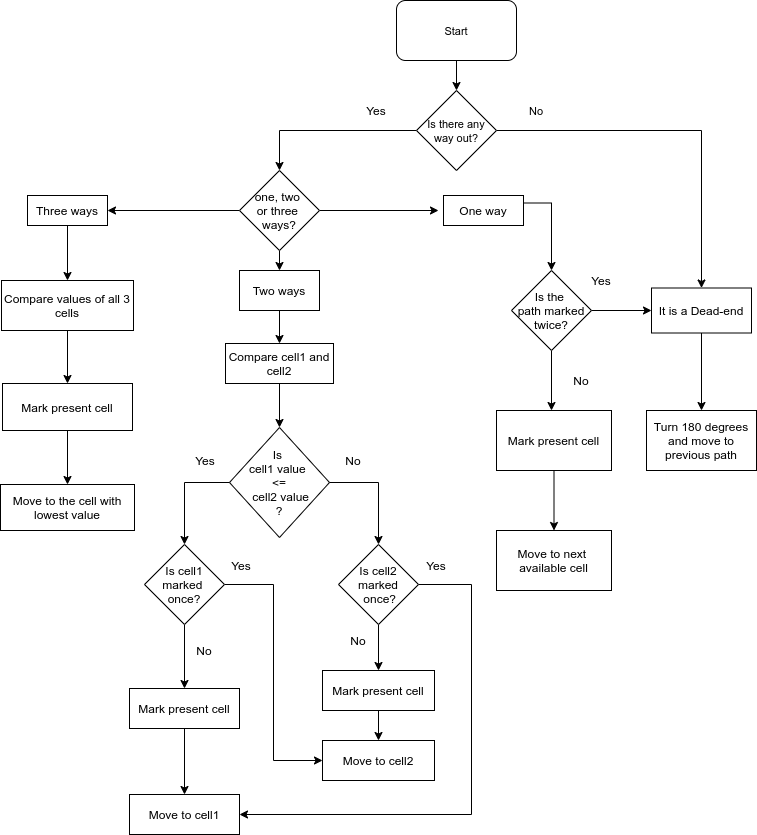

The diagram above was exported from draw.io. Its source (the exported page's mxGraphModel, read from the mxfile embedded in the PNG):
<mxGraphModel dx="868" dy="462" grid="1" gridSize="10" guides="1" tooltips="1" connect="1" arrows="1" fold="1" page="1" pageScale="1" pageWidth="827" pageHeight="1169" math="0" shadow="0">
  <root>
    <mxCell id="0" />
    <mxCell id="1" parent="0" />
    <mxCell id="Lw37Ks7MEWyZxdA8Y0U6-7" style="edgeStyle=orthogonalEdgeStyle;rounded=0;orthogonalLoop=1;jettySize=auto;html=1;exitX=0.5;exitY=1;exitDx=0;exitDy=0;entryX=0.5;entryY=0;entryDx=0;entryDy=0;" edge="1" parent="1" source="Lw37Ks7MEWyZxdA8Y0U6-1" target="Lw37Ks7MEWyZxdA8Y0U6-6">
      <mxGeometry relative="1" as="geometry" />
    </mxCell>
    <mxCell id="Lw37Ks7MEWyZxdA8Y0U6-1" value="&lt;font style=&quot;font-size: 11px&quot;&gt;Start&lt;/font&gt;" style="rounded=1;whiteSpace=wrap;html=1;" vertex="1" parent="1">
      <mxGeometry x="445" y="10" width="120" height="60" as="geometry" />
    </mxCell>
    <mxCell id="Lw37Ks7MEWyZxdA8Y0U6-10" style="edgeStyle=orthogonalEdgeStyle;rounded=0;orthogonalLoop=1;jettySize=auto;html=1;exitX=1;exitY=0.5;exitDx=0;exitDy=0;" edge="1" parent="1" source="Lw37Ks7MEWyZxdA8Y0U6-6" target="Lw37Ks7MEWyZxdA8Y0U6-91">
      <mxGeometry relative="1" as="geometry">
        <mxPoint x="970" y="140" as="targetPoint" />
      </mxGeometry>
    </mxCell>
    <mxCell id="Lw37Ks7MEWyZxdA8Y0U6-23" style="edgeStyle=orthogonalEdgeStyle;rounded=0;orthogonalLoop=1;jettySize=auto;html=1;exitX=0;exitY=0.5;exitDx=0;exitDy=0;entryX=0.5;entryY=0;entryDx=0;entryDy=0;" edge="1" parent="1" source="Lw37Ks7MEWyZxdA8Y0U6-6" target="Lw37Ks7MEWyZxdA8Y0U6-12">
      <mxGeometry relative="1" as="geometry" />
    </mxCell>
    <mxCell id="Lw37Ks7MEWyZxdA8Y0U6-6" value="&lt;font style=&quot;font-size: 11px&quot;&gt;Is there any way out?&lt;/font&gt;" style="rhombus;whiteSpace=wrap;html=1;" vertex="1" parent="1">
      <mxGeometry x="465" y="100" width="80" height="80" as="geometry" />
    </mxCell>
    <mxCell id="Lw37Ks7MEWyZxdA8Y0U6-9" value="Yes" style="text;html=1;strokeColor=none;fillColor=none;align=center;verticalAlign=middle;whiteSpace=wrap;rounded=0;" vertex="1" parent="1">
      <mxGeometry x="405" y="110" width="40" height="20" as="geometry" />
    </mxCell>
    <mxCell id="Lw37Ks7MEWyZxdA8Y0U6-11" value="&lt;font style=&quot;font-size: 11px&quot;&gt;No&lt;/font&gt;" style="text;html=1;strokeColor=none;fillColor=none;align=center;verticalAlign=middle;whiteSpace=wrap;rounded=0;" vertex="1" parent="1">
      <mxGeometry x="565" y="110" width="40" height="20" as="geometry" />
    </mxCell>
    <mxCell id="Lw37Ks7MEWyZxdA8Y0U6-18" style="edgeStyle=orthogonalEdgeStyle;rounded=0;orthogonalLoop=1;jettySize=auto;html=1;exitX=0;exitY=0.5;exitDx=0;exitDy=0;entryX=1;entryY=0.5;entryDx=0;entryDy=0;" edge="1" parent="1" source="Lw37Ks7MEWyZxdA8Y0U6-12" target="Lw37Ks7MEWyZxdA8Y0U6-15">
      <mxGeometry relative="1" as="geometry" />
    </mxCell>
    <mxCell id="Lw37Ks7MEWyZxdA8Y0U6-19" style="edgeStyle=orthogonalEdgeStyle;rounded=0;orthogonalLoop=1;jettySize=auto;html=1;exitX=1;exitY=0.5;exitDx=0;exitDy=0;" edge="1" parent="1" source="Lw37Ks7MEWyZxdA8Y0U6-12">
      <mxGeometry relative="1" as="geometry">
        <mxPoint x="487" y="220" as="targetPoint" />
      </mxGeometry>
    </mxCell>
    <mxCell id="Lw37Ks7MEWyZxdA8Y0U6-20" style="edgeStyle=orthogonalEdgeStyle;rounded=0;orthogonalLoop=1;jettySize=auto;html=1;exitX=0.5;exitY=1;exitDx=0;exitDy=0;entryX=0.5;entryY=0;entryDx=0;entryDy=0;" edge="1" parent="1" source="Lw37Ks7MEWyZxdA8Y0U6-12" target="Lw37Ks7MEWyZxdA8Y0U6-16">
      <mxGeometry relative="1" as="geometry" />
    </mxCell>
    <mxCell id="Lw37Ks7MEWyZxdA8Y0U6-12" value="one, two &lt;br&gt;or three &lt;br&gt;ways?" style="rhombus;whiteSpace=wrap;html=1;" vertex="1" parent="1">
      <mxGeometry x="288" y="180" width="80" height="80" as="geometry" />
    </mxCell>
    <mxCell id="Lw37Ks7MEWyZxdA8Y0U6-85" style="edgeStyle=orthogonalEdgeStyle;rounded=0;orthogonalLoop=1;jettySize=auto;html=1;exitX=0.5;exitY=1;exitDx=0;exitDy=0;entryX=0.5;entryY=0;entryDx=0;entryDy=0;" edge="1" parent="1" source="Lw37Ks7MEWyZxdA8Y0U6-15" target="Lw37Ks7MEWyZxdA8Y0U6-83">
      <mxGeometry relative="1" as="geometry" />
    </mxCell>
    <mxCell id="Lw37Ks7MEWyZxdA8Y0U6-15" value="Three ways" style="rounded=0;whiteSpace=wrap;html=1;" vertex="1" parent="1">
      <mxGeometry x="76" y="205" width="80" height="30" as="geometry" />
    </mxCell>
    <mxCell id="Lw37Ks7MEWyZxdA8Y0U6-38" value="" style="edgeStyle=orthogonalEdgeStyle;rounded=0;orthogonalLoop=1;jettySize=auto;html=1;exitX=0.5;exitY=1;exitDx=0;exitDy=0;" edge="1" parent="1" source="Lw37Ks7MEWyZxdA8Y0U6-16" target="Lw37Ks7MEWyZxdA8Y0U6-37">
      <mxGeometry relative="1" as="geometry">
        <mxPoint x="328" y="333" as="sourcePoint" />
      </mxGeometry>
    </mxCell>
    <mxCell id="Lw37Ks7MEWyZxdA8Y0U6-16" value="Two ways" style="rounded=0;whiteSpace=wrap;html=1;" vertex="1" parent="1">
      <mxGeometry x="288" y="280" width="80" height="40" as="geometry" />
    </mxCell>
    <mxCell id="Lw37Ks7MEWyZxdA8Y0U6-25" style="edgeStyle=orthogonalEdgeStyle;rounded=0;orthogonalLoop=1;jettySize=auto;html=1;exitX=1;exitY=0.25;exitDx=0;exitDy=0;" edge="1" parent="1" source="Lw37Ks7MEWyZxdA8Y0U6-17" target="Lw37Ks7MEWyZxdA8Y0U6-21">
      <mxGeometry relative="1" as="geometry" />
    </mxCell>
    <mxCell id="Lw37Ks7MEWyZxdA8Y0U6-17" value="One way" style="rounded=0;whiteSpace=wrap;html=1;" vertex="1" parent="1">
      <mxGeometry x="492" y="205" width="80" height="30" as="geometry" />
    </mxCell>
    <mxCell id="Lw37Ks7MEWyZxdA8Y0U6-26" style="edgeStyle=orthogonalEdgeStyle;rounded=0;orthogonalLoop=1;jettySize=auto;html=1;exitX=0.5;exitY=1;exitDx=0;exitDy=0;" edge="1" parent="1" source="Lw37Ks7MEWyZxdA8Y0U6-21">
      <mxGeometry relative="1" as="geometry">
        <mxPoint x="600" y="420" as="targetPoint" />
      </mxGeometry>
    </mxCell>
    <mxCell id="Lw37Ks7MEWyZxdA8Y0U6-96" style="edgeStyle=orthogonalEdgeStyle;rounded=0;orthogonalLoop=1;jettySize=auto;html=1;exitX=1;exitY=0.5;exitDx=0;exitDy=0;entryX=0;entryY=0.5;entryDx=0;entryDy=0;" edge="1" parent="1" source="Lw37Ks7MEWyZxdA8Y0U6-21" target="Lw37Ks7MEWyZxdA8Y0U6-91">
      <mxGeometry relative="1" as="geometry" />
    </mxCell>
    <mxCell id="Lw37Ks7MEWyZxdA8Y0U6-21" value="Is the &lt;br&gt;path marked twice?" style="rhombus;whiteSpace=wrap;html=1;" vertex="1" parent="1">
      <mxGeometry x="560" y="280" width="80" height="80" as="geometry" />
    </mxCell>
    <mxCell id="Lw37Ks7MEWyZxdA8Y0U6-28" value="Yes" style="text;html=1;strokeColor=none;fillColor=none;align=center;verticalAlign=middle;whiteSpace=wrap;rounded=0;" vertex="1" parent="1">
      <mxGeometry x="630" y="280" width="40" height="20" as="geometry" />
    </mxCell>
    <mxCell id="Lw37Ks7MEWyZxdA8Y0U6-29" value="No" style="text;html=1;strokeColor=none;fillColor=none;align=center;verticalAlign=middle;whiteSpace=wrap;rounded=0;rotation=0;" vertex="1" parent="1">
      <mxGeometry x="610" y="380" width="40" height="20" as="geometry" />
    </mxCell>
    <mxCell id="Lw37Ks7MEWyZxdA8Y0U6-36" style="edgeStyle=orthogonalEdgeStyle;rounded=0;orthogonalLoop=1;jettySize=auto;html=1;exitX=0.5;exitY=1;exitDx=0;exitDy=0;entryX=0.5;entryY=0;entryDx=0;entryDy=0;" edge="1" parent="1" source="Lw37Ks7MEWyZxdA8Y0U6-30" target="Lw37Ks7MEWyZxdA8Y0U6-31">
      <mxGeometry relative="1" as="geometry" />
    </mxCell>
    <mxCell id="Lw37Ks7MEWyZxdA8Y0U6-30" value="Mark present cell" style="rounded=0;whiteSpace=wrap;html=1;" vertex="1" parent="1">
      <mxGeometry x="545" y="420" width="115" height="60" as="geometry" />
    </mxCell>
    <mxCell id="Lw37Ks7MEWyZxdA8Y0U6-31" value="Move to next&amp;nbsp; available cell" style="rounded=0;whiteSpace=wrap;html=1;" vertex="1" parent="1">
      <mxGeometry x="545" y="540" width="115" height="60" as="geometry" />
    </mxCell>
    <mxCell id="Lw37Ks7MEWyZxdA8Y0U6-40" value="" style="edgeStyle=orthogonalEdgeStyle;rounded=0;orthogonalLoop=1;jettySize=auto;html=1;" edge="1" parent="1" source="Lw37Ks7MEWyZxdA8Y0U6-37" target="Lw37Ks7MEWyZxdA8Y0U6-39">
      <mxGeometry relative="1" as="geometry" />
    </mxCell>
    <mxCell id="Lw37Ks7MEWyZxdA8Y0U6-37" value="Compare cell1 and cell2" style="rounded=0;whiteSpace=wrap;html=1;" vertex="1" parent="1">
      <mxGeometry x="274" y="353" width="108" height="40" as="geometry" />
    </mxCell>
    <mxCell id="Lw37Ks7MEWyZxdA8Y0U6-51" style="edgeStyle=orthogonalEdgeStyle;rounded=0;orthogonalLoop=1;jettySize=auto;html=1;exitX=0;exitY=0.5;exitDx=0;exitDy=0;entryX=0.5;entryY=0;entryDx=0;entryDy=0;" edge="1" parent="1" target="Lw37Ks7MEWyZxdA8Y0U6-48">
      <mxGeometry relative="1" as="geometry">
        <mxPoint x="301" y="492" as="sourcePoint" />
      </mxGeometry>
    </mxCell>
    <mxCell id="Lw37Ks7MEWyZxdA8Y0U6-59" style="edgeStyle=orthogonalEdgeStyle;rounded=0;orthogonalLoop=1;jettySize=auto;html=1;exitX=1;exitY=0.5;exitDx=0;exitDy=0;entryX=0.5;entryY=0;entryDx=0;entryDy=0;" edge="1" parent="1" target="Lw37Ks7MEWyZxdA8Y0U6-58">
      <mxGeometry relative="1" as="geometry">
        <mxPoint x="360" y="492" as="sourcePoint" />
      </mxGeometry>
    </mxCell>
    <mxCell id="Lw37Ks7MEWyZxdA8Y0U6-39" value="Is &lt;br&gt;cell1 value &lt;br&gt;&amp;lt;=&lt;br&gt;&amp;nbsp;cell2 value&lt;br&gt;?" style="rhombus;whiteSpace=wrap;html=1;" vertex="1" parent="1">
      <mxGeometry x="278" y="437" width="100" height="110" as="geometry" />
    </mxCell>
    <mxCell id="Lw37Ks7MEWyZxdA8Y0U6-44" value="Yes" style="text;html=1;strokeColor=none;fillColor=none;align=center;verticalAlign=middle;whiteSpace=wrap;rounded=0;" vertex="1" parent="1">
      <mxGeometry x="234" y="460" width="40" height="20" as="geometry" />
    </mxCell>
    <mxCell id="Lw37Ks7MEWyZxdA8Y0U6-45" value="No" style="text;html=1;strokeColor=none;fillColor=none;align=center;verticalAlign=middle;whiteSpace=wrap;rounded=0;" vertex="1" parent="1">
      <mxGeometry x="382" y="460" width="40" height="20" as="geometry" />
    </mxCell>
    <mxCell id="Lw37Ks7MEWyZxdA8Y0U6-52" style="edgeStyle=orthogonalEdgeStyle;rounded=0;orthogonalLoop=1;jettySize=auto;html=1;exitX=0.5;exitY=1;exitDx=0;exitDy=0;entryX=0.5;entryY=0;entryDx=0;entryDy=0;" edge="1" parent="1" source="Lw37Ks7MEWyZxdA8Y0U6-48" target="Lw37Ks7MEWyZxdA8Y0U6-61">
      <mxGeometry relative="1" as="geometry">
        <mxPoint x="233" y="680" as="targetPoint" />
      </mxGeometry>
    </mxCell>
    <mxCell id="Lw37Ks7MEWyZxdA8Y0U6-76" style="rounded=0;orthogonalLoop=1;jettySize=auto;html=1;exitX=1;exitY=0.5;exitDx=0;exitDy=0;edgeStyle=elbowEdgeStyle;entryX=0;entryY=0.5;entryDx=0;entryDy=0;" edge="1" parent="1" source="Lw37Ks7MEWyZxdA8Y0U6-48" target="Lw37Ks7MEWyZxdA8Y0U6-66">
      <mxGeometry relative="1" as="geometry">
        <mxPoint x="330" y="770" as="targetPoint" />
      </mxGeometry>
    </mxCell>
    <mxCell id="Lw37Ks7MEWyZxdA8Y0U6-48" value="Is cell1&lt;br&gt;marked &lt;br&gt;once?" style="rhombus;whiteSpace=wrap;html=1;" vertex="1" parent="1">
      <mxGeometry x="193" y="554" width="80" height="80" as="geometry" />
    </mxCell>
    <mxCell id="Lw37Ks7MEWyZxdA8Y0U6-55" value="Yes" style="text;html=1;strokeColor=none;fillColor=none;align=center;verticalAlign=middle;whiteSpace=wrap;rounded=0;" vertex="1" parent="1">
      <mxGeometry x="270" y="565" width="40" height="20" as="geometry" />
    </mxCell>
    <mxCell id="Lw37Ks7MEWyZxdA8Y0U6-56" value="No" style="text;html=1;strokeColor=none;fillColor=none;align=center;verticalAlign=middle;whiteSpace=wrap;rounded=0;" vertex="1" parent="1">
      <mxGeometry x="233" y="650" width="40" height="20" as="geometry" />
    </mxCell>
    <mxCell id="Lw37Ks7MEWyZxdA8Y0U6-60" style="edgeStyle=orthogonalEdgeStyle;rounded=0;orthogonalLoop=1;jettySize=auto;html=1;exitX=0.5;exitY=1;exitDx=0;exitDy=0;" edge="1" parent="1" source="Lw37Ks7MEWyZxdA8Y0U6-58">
      <mxGeometry relative="1" as="geometry">
        <mxPoint x="427" y="680" as="targetPoint" />
      </mxGeometry>
    </mxCell>
    <mxCell id="Lw37Ks7MEWyZxdA8Y0U6-80" style="edgeStyle=orthogonalEdgeStyle;rounded=0;orthogonalLoop=1;jettySize=auto;html=1;exitX=1;exitY=0.5;exitDx=0;exitDy=0;entryX=1;entryY=0.5;entryDx=0;entryDy=0;" edge="1" parent="1" source="Lw37Ks7MEWyZxdA8Y0U6-58" target="Lw37Ks7MEWyZxdA8Y0U6-62">
      <mxGeometry relative="1" as="geometry">
        <mxPoint x="290" y="850" as="targetPoint" />
        <Array as="points">
          <mxPoint x="520" y="594" />
          <mxPoint x="520" y="824" />
        </Array>
      </mxGeometry>
    </mxCell>
    <mxCell id="Lw37Ks7MEWyZxdA8Y0U6-58" value="Is cell2 marked&lt;br&gt;&amp;nbsp;once?" style="rhombus;whiteSpace=wrap;html=1;" vertex="1" parent="1">
      <mxGeometry x="387" y="554" width="80" height="80" as="geometry" />
    </mxCell>
    <mxCell id="Lw37Ks7MEWyZxdA8Y0U6-63" style="edgeStyle=orthogonalEdgeStyle;rounded=0;orthogonalLoop=1;jettySize=auto;html=1;exitX=0.5;exitY=1;exitDx=0;exitDy=0;entryX=0.5;entryY=0;entryDx=0;entryDy=0;" edge="1" parent="1" source="Lw37Ks7MEWyZxdA8Y0U6-61" target="Lw37Ks7MEWyZxdA8Y0U6-62">
      <mxGeometry relative="1" as="geometry" />
    </mxCell>
    <mxCell id="Lw37Ks7MEWyZxdA8Y0U6-61" value="Mark present cell" style="rounded=0;whiteSpace=wrap;html=1;" vertex="1" parent="1">
      <mxGeometry x="178" y="698" width="110" height="40" as="geometry" />
    </mxCell>
    <mxCell id="Lw37Ks7MEWyZxdA8Y0U6-62" value="Move to cell1" style="rounded=0;whiteSpace=wrap;html=1;" vertex="1" parent="1">
      <mxGeometry x="178" y="804" width="110" height="40" as="geometry" />
    </mxCell>
    <mxCell id="Lw37Ks7MEWyZxdA8Y0U6-67" style="edgeStyle=orthogonalEdgeStyle;rounded=0;orthogonalLoop=1;jettySize=auto;html=1;exitX=0.5;exitY=1;exitDx=0;exitDy=0;entryX=0.5;entryY=0;entryDx=0;entryDy=0;" edge="1" parent="1" source="Lw37Ks7MEWyZxdA8Y0U6-64" target="Lw37Ks7MEWyZxdA8Y0U6-66">
      <mxGeometry relative="1" as="geometry" />
    </mxCell>
    <mxCell id="Lw37Ks7MEWyZxdA8Y0U6-64" value="Mark present cell" style="rounded=0;whiteSpace=wrap;html=1;" vertex="1" parent="1">
      <mxGeometry x="371" y="680" width="112" height="40" as="geometry" />
    </mxCell>
    <mxCell id="Lw37Ks7MEWyZxdA8Y0U6-66" value="Move to cell2" style="rounded=0;whiteSpace=wrap;html=1;" vertex="1" parent="1">
      <mxGeometry x="371" y="750" width="112" height="40" as="geometry" />
    </mxCell>
    <mxCell id="Lw37Ks7MEWyZxdA8Y0U6-68" value="Yes" style="text;html=1;strokeColor=none;fillColor=none;align=center;verticalAlign=middle;whiteSpace=wrap;rounded=0;" vertex="1" parent="1">
      <mxGeometry x="465" y="565" width="40" height="20" as="geometry" />
    </mxCell>
    <mxCell id="Lw37Ks7MEWyZxdA8Y0U6-69" value="No" style="text;html=1;strokeColor=none;fillColor=none;align=center;verticalAlign=middle;whiteSpace=wrap;rounded=0;" vertex="1" parent="1">
      <mxGeometry x="387" y="640" width="40" height="20" as="geometry" />
    </mxCell>
    <mxCell id="Lw37Ks7MEWyZxdA8Y0U6-88" style="edgeStyle=orthogonalEdgeStyle;rounded=0;orthogonalLoop=1;jettySize=auto;html=1;exitX=0.5;exitY=1;exitDx=0;exitDy=0;entryX=0.5;entryY=0;entryDx=0;entryDy=0;" edge="1" parent="1" source="Lw37Ks7MEWyZxdA8Y0U6-83" target="Lw37Ks7MEWyZxdA8Y0U6-86">
      <mxGeometry relative="1" as="geometry" />
    </mxCell>
    <mxCell id="Lw37Ks7MEWyZxdA8Y0U6-83" value="Compare values of all 3 cells" style="rounded=0;whiteSpace=wrap;html=1;" vertex="1" parent="1">
      <mxGeometry x="50" y="290" width="132" height="50" as="geometry" />
    </mxCell>
    <mxCell id="Lw37Ks7MEWyZxdA8Y0U6-90" style="edgeStyle=orthogonalEdgeStyle;rounded=0;orthogonalLoop=1;jettySize=auto;html=1;exitX=0.5;exitY=1;exitDx=0;exitDy=0;entryX=0.5;entryY=0;entryDx=0;entryDy=0;" edge="1" parent="1" source="Lw37Ks7MEWyZxdA8Y0U6-86" target="Lw37Ks7MEWyZxdA8Y0U6-89">
      <mxGeometry relative="1" as="geometry" />
    </mxCell>
    <mxCell id="Lw37Ks7MEWyZxdA8Y0U6-86" value="Mark present cell" style="rounded=0;whiteSpace=wrap;html=1;" vertex="1" parent="1">
      <mxGeometry x="51" y="393" width="130" height="47" as="geometry" />
    </mxCell>
    <mxCell id="Lw37Ks7MEWyZxdA8Y0U6-89" value="Move to the cell with lowest value" style="rounded=0;whiteSpace=wrap;html=1;" vertex="1" parent="1">
      <mxGeometry x="49" y="494" width="134" height="46" as="geometry" />
    </mxCell>
    <mxCell id="Lw37Ks7MEWyZxdA8Y0U6-94" style="edgeStyle=orthogonalEdgeStyle;rounded=0;orthogonalLoop=1;jettySize=auto;html=1;exitX=0.5;exitY=1;exitDx=0;exitDy=0;entryX=0.5;entryY=0;entryDx=0;entryDy=0;" edge="1" parent="1" source="Lw37Ks7MEWyZxdA8Y0U6-91" target="Lw37Ks7MEWyZxdA8Y0U6-93">
      <mxGeometry relative="1" as="geometry" />
    </mxCell>
    <mxCell id="Lw37Ks7MEWyZxdA8Y0U6-91" value="It is a Dead-end" style="rounded=0;whiteSpace=wrap;html=1;" vertex="1" parent="1">
      <mxGeometry x="700" y="297.5" width="100" height="45" as="geometry" />
    </mxCell>
    <mxCell id="Lw37Ks7MEWyZxdA8Y0U6-93" value="Turn 180 degrees and move to previous path" style="rounded=0;whiteSpace=wrap;html=1;" vertex="1" parent="1">
      <mxGeometry x="695" y="420" width="110" height="60" as="geometry" />
    </mxCell>
  </root>
</mxGraphModel>